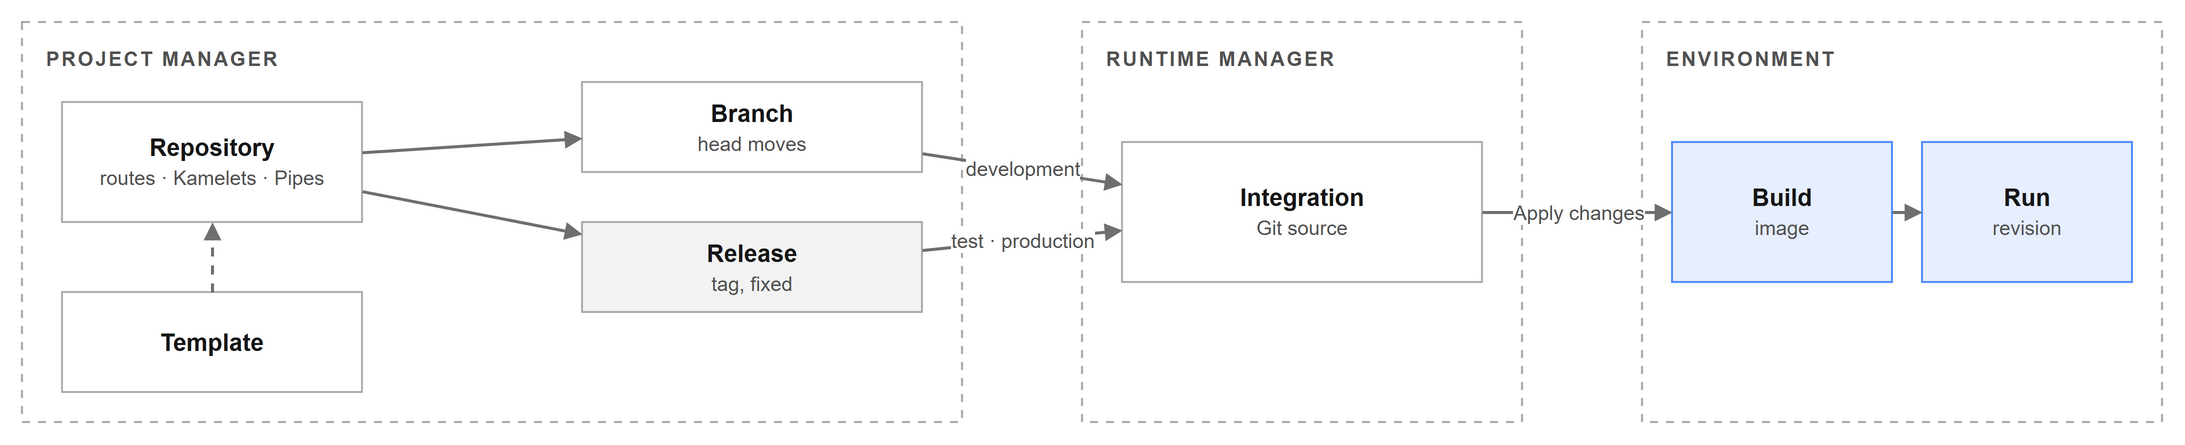

The diagram above was exported from draw.io. Its source (the exported page's mxGraphModel, read from the mxfile embedded in the PNG):
<mxGraphModel dx="1000" dy="600" grid="1" gridSize="10" page="0" math="0" shadow="0" background="#FFFFFF">
  <root>
    <mxCell id="0" />
    <mxCell id="1" parent="0" />
    <mxCell id="c1" value="&lt;span style=&quot;font-size:10px;color:#525252;letter-spacing:1px&quot;&gt;&lt;b&gt;PROJECT MANAGER&lt;/b&gt;&lt;/span&gt;" style="rounded=0;whiteSpace=wrap;html=1;strokeWidth=1;fontColor=#161616;fontSize=12;fillColor=none;strokeColor=#A8A8A8;dashed=1;dashPattern=4 4;verticalAlign=top;align=left;spacingLeft=10;spacingTop=4;" vertex="1" parent="1">
      <mxGeometry x="20" y="20" width="470" height="200" as="geometry" />
    </mxCell>
    <mxCell id="c2" value="&lt;b&gt;Repository&lt;/b&gt;&lt;br&gt;&lt;span style=&quot;font-size:10px;color:#525252&quot;&gt;routes · Kamelets · Pipes&lt;/span&gt;" style="rounded=0;whiteSpace=wrap;html=1;strokeWidth=1;fontColor=#161616;fontSize=12;fillColor=none;strokeColor=#8D8D8D;strokeOpacity=70;" vertex="1" parent="1">
      <mxGeometry x="40" y="60" width="150" height="60" as="geometry" />
    </mxCell>
    <mxCell id="c3" value="&lt;b&gt;Branch&lt;/b&gt;&lt;br&gt;&lt;span style=&quot;font-size:10px;color:#525252&quot;&gt;head moves&lt;/span&gt;" style="rounded=0;whiteSpace=wrap;html=1;strokeWidth=1;fontColor=#161616;fontSize=12;fillColor=none;strokeColor=#8D8D8D;strokeOpacity=70;" vertex="1" parent="1">
      <mxGeometry x="300" y="50" width="170" height="45" as="geometry" />
    </mxCell>
    <mxCell id="c4" value="&lt;b&gt;Release&lt;/b&gt;&lt;br&gt;&lt;span style=&quot;font-size:10px;color:#525252&quot;&gt;tag, fixed&lt;/span&gt;" style="rounded=0;whiteSpace=wrap;html=1;strokeWidth=1;fontColor=#161616;fontSize=12;fillColor=#161616;fillOpacity=5;strokeColor=#8D8D8D;strokeOpacity=70;" vertex="1" parent="1">
      <mxGeometry x="300" y="120" width="170" height="45" as="geometry" />
    </mxCell>
    <mxCell id="c6" value="&lt;b&gt;Template&lt;/b&gt;" style="rounded=0;whiteSpace=wrap;html=1;strokeWidth=1;fontColor=#161616;fontSize=12;fillColor=none;strokeColor=#8D8D8D;strokeOpacity=70;" vertex="1" parent="1">
      <mxGeometry x="40" y="155" width="150" height="50" as="geometry" />
    </mxCell>
    <mxCell id="c7" value="&lt;span style=&quot;font-size:10px;color:#525252;letter-spacing:1px&quot;&gt;&lt;b&gt;RUNTIME MANAGER&lt;/b&gt;&lt;/span&gt;" style="rounded=0;whiteSpace=wrap;html=1;strokeWidth=1;fontColor=#161616;fontSize=12;fillColor=none;strokeColor=#A8A8A8;dashed=1;dashPattern=4 4;verticalAlign=top;align=left;spacingLeft=10;spacingTop=4;" vertex="1" parent="1">
      <mxGeometry x="550" y="20" width="220" height="200" as="geometry" />
    </mxCell>
    <mxCell id="c8" value="&lt;b&gt;Integration&lt;/b&gt;&lt;br&gt;&lt;span style=&quot;font-size:10px;color:#525252&quot;&gt;Git source&lt;/span&gt;" style="rounded=0;whiteSpace=wrap;html=1;strokeWidth=1;fontColor=#161616;fontSize=12;fillColor=none;strokeColor=#8D8D8D;strokeOpacity=70;" vertex="1" parent="1">
      <mxGeometry x="570" y="80" width="180" height="70" as="geometry" />
    </mxCell>
    <mxCell id="c9" value="&lt;span style=&quot;font-size:10px;color:#525252;letter-spacing:1px&quot;&gt;&lt;b&gt;ENVIRONMENT&lt;/b&gt;&lt;/span&gt;" style="rounded=0;whiteSpace=wrap;html=1;strokeWidth=1;fontColor=#161616;fontSize=12;fillColor=none;strokeColor=#A8A8A8;dashed=1;dashPattern=4 4;verticalAlign=top;align=left;spacingLeft=10;spacingTop=4;" vertex="1" parent="1">
      <mxGeometry x="830" y="20" width="260" height="200" as="geometry" />
    </mxCell>
    <mxCell id="c10" value="&lt;b&gt;Build&lt;/b&gt;&lt;br&gt;&lt;span style=&quot;font-size:10px;color:#525252&quot;&gt;image&lt;/span&gt;" style="rounded=0;whiteSpace=wrap;html=1;strokeWidth=1;fontColor=#161616;fontSize=12;fillColor=#0F62FE;fillOpacity=10;strokeColor=#0F62FE;strokeOpacity=70;" vertex="1" parent="1">
      <mxGeometry x="845" y="80" width="110" height="70" as="geometry" />
    </mxCell>
    <mxCell id="c11" value="&lt;b&gt;Run&lt;/b&gt;&lt;br&gt;&lt;span style=&quot;font-size:10px;color:#525252&quot;&gt;revision&lt;/span&gt;" style="rounded=0;whiteSpace=wrap;html=1;strokeWidth=1;fontColor=#161616;fontSize=12;fillColor=#0F62FE;fillOpacity=10;strokeColor=#0F62FE;strokeOpacity=70;" vertex="1" parent="1">
      <mxGeometry x="970" y="80" width="105" height="70" as="geometry" />
    </mxCell>
    <mxCell id="e12" value="" style="endArrow=block;html=1;rounded=0;strokeColor=#6F6F6F;fontSize=10;fontColor=#525252;labelBackgroundColor=#FFFFFF;strokeWidth=1.5;endSize=5;" edge="1" parent="1" source="c2" target="c3">
      <mxGeometry relative="1" as="geometry" />
    </mxCell>
    <mxCell id="e13" value="" style="endArrow=block;html=1;rounded=0;strokeColor=#6F6F6F;fontSize=10;fontColor=#525252;labelBackgroundColor=#FFFFFF;strokeWidth=1.5;endSize=5;" edge="1" parent="1" source="c2" target="c4">
      <mxGeometry relative="1" as="geometry" />
    </mxCell>
    <mxCell id="e14" value="" style="endArrow=block;html=1;rounded=0;strokeColor=#6F6F6F;fontSize=10;fontColor=#525252;labelBackgroundColor=#FFFFFF;dashed=1;strokeWidth=1.5;endSize=5;" edge="1" parent="1" source="c6" target="c2">
      <mxGeometry relative="1" as="geometry" />
    </mxCell>
    <mxCell id="e15" value="development" style="endArrow=block;html=1;rounded=0;strokeColor=#6F6F6F;fontSize=10;fontColor=#525252;labelBackgroundColor=#FFFFFF;strokeWidth=1.5;endSize=5;" edge="1" parent="1" source="c3" target="c8">
      <mxGeometry relative="1" as="geometry" />
    </mxCell>
    <mxCell id="e16" value="test · production" style="endArrow=block;html=1;rounded=0;strokeColor=#6F6F6F;fontSize=10;fontColor=#525252;labelBackgroundColor=#FFFFFF;strokeWidth=1.5;endSize=5;" edge="1" parent="1" source="c4" target="c8">
      <mxGeometry relative="1" as="geometry" />
    </mxCell>
    <mxCell id="e17" value="Apply changes" style="endArrow=block;html=1;rounded=0;strokeColor=#6F6F6F;fontSize=10;fontColor=#525252;labelBackgroundColor=#FFFFFF;strokeWidth=1.5;endSize=5;" edge="1" parent="1" source="c8" target="c10">
      <mxGeometry relative="1" as="geometry" />
    </mxCell>
    <mxCell id="e18" value="" style="endArrow=block;html=1;rounded=0;strokeColor=#6F6F6F;fontSize=10;fontColor=#525252;labelBackgroundColor=#FFFFFF;strokeWidth=1.5;endSize=5;" edge="1" parent="1" source="c10" target="c11">
      <mxGeometry relative="1" as="geometry" />
    </mxCell>
  </root>
</mxGraphModel>